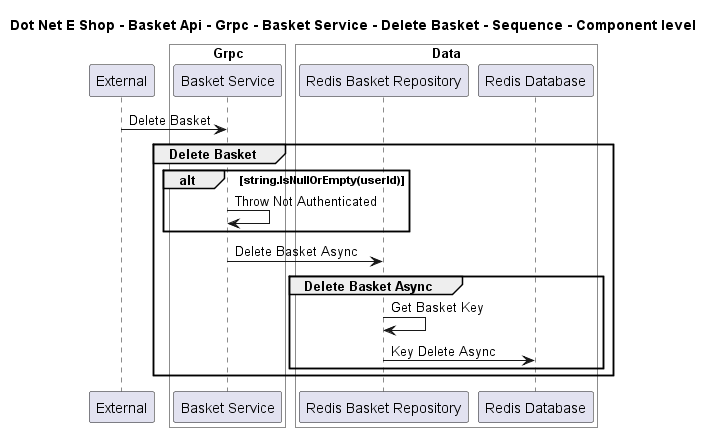

The diagram above was rendered by PlantUML. Its source (embedded in the PNG):
@startuml

title Dot Net E Shop - Basket Api - Grpc - Basket Service - Delete Basket - Sequence - Component level

participant "External" as C4InterFlow.SoftwareSystems.ExternalSystem

box "Basket Api" #White
    
box "Grpc" #White
    participant "Basket Service" as DotNetEShop.SoftwareSystems.BasketApi.Containers.Grpc.Components.BasketService
end box

    
box "Data" #White
    participant "Redis Basket Repository" as DotNetEShop.SoftwareSystems.BasketApi.Containers.Data.Components.RedisBasketRepository
    participant "Redis Database" as DotNetEShop.SoftwareSystems.BasketApi.Containers.Data.Components.RedisDatabase
end box

end box


C4InterFlow.SoftwareSystems.ExternalSystem -> DotNetEShop.SoftwareSystems.BasketApi.Containers.Grpc.Components.BasketService : Delete Basket
group Delete Basket
alt string.IsNullOrEmpty(userId)
DotNetEShop.SoftwareSystems.BasketApi.Containers.Grpc.Components.BasketService -> DotNetEShop.SoftwareSystems.BasketApi.Containers.Grpc.Components.BasketService : Throw Not Authenticated
end
DotNetEShop.SoftwareSystems.BasketApi.Containers.Grpc.Components.BasketService -> DotNetEShop.SoftwareSystems.BasketApi.Containers.Data.Components.RedisBasketRepository : Delete Basket Async
group Delete Basket Async
DotNetEShop.SoftwareSystems.BasketApi.Containers.Data.Components.RedisBasketRepository -> DotNetEShop.SoftwareSystems.BasketApi.Containers.Data.Components.RedisBasketRepository : Get Basket Key
DotNetEShop.SoftwareSystems.BasketApi.Containers.Data.Components.RedisBasketRepository -> DotNetEShop.SoftwareSystems.BasketApi.Containers.Data.Components.RedisDatabase : Key Delete Async
end
end


@enduml